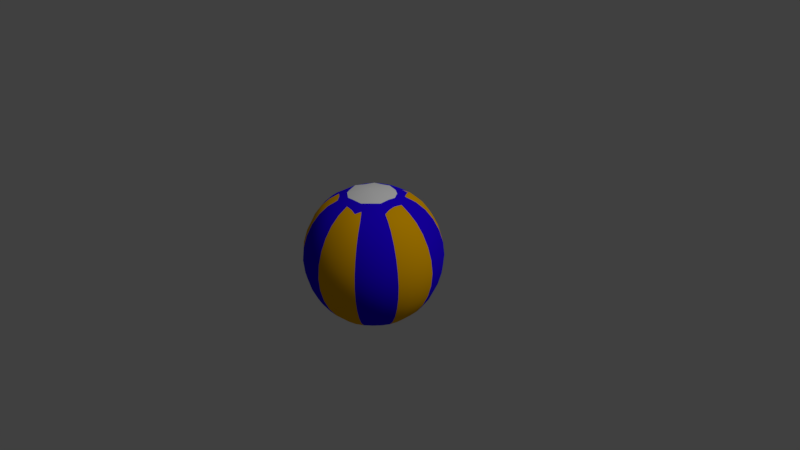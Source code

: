 # Source: beachball.blend  (saved by Blender 2.77.0; exported with 4.5.12 LTS)
import bpy
from mathutils import Matrix  # noqa: F401  (used for matrix-valued properties, if any)

bpy.ops.wm.read_factory_settings(use_empty=True)
scene = bpy.context.scene
scene.name = 'Scene'

# ---- collections
col_collection_1 = bpy.data.collections.new('Collection 1'); scene.collection.children.link(col_collection_1)

# ---- materials (node trees are filled in below, after node groups)
mat_material_002 = bpy.data.materials.new('Material.002')
mat_material_002.alpha_threshold = 0.0
mat_material_002.use_transparent_shadow = False
mat_material_002.diffuse_color = (0.8, 0.3934, 0.0, 1.0)
mat_material_002.roughness = 0.5
mat_material_003 = bpy.data.materials.new('Material.003')
mat_material_003.alpha_threshold = 0.0
mat_material_003.use_transparent_shadow = False
mat_material_003.diffuse_color = (0.01796, 0.0, 0.8, 1.0)
mat_material_003.roughness = 0.5
mat_material_004 = bpy.data.materials.new('Material.004')
mat_material_004.alpha_threshold = 0.0
mat_material_004.use_transparent_shadow = False
mat_material_004.roughness = 0.5

# ---- material node trees

# ---- world
world_world = bpy.data.worlds.new('World'); scene.world = world_world
world_world.color = (0.05088, 0.05088, 0.05088)
world_world.use_sun_shadow = False
world_world.sun_shadow_jitter_overblur = 0.0
world_world.cycles.sampling_method = 'MANUAL'

# ---- cameras
cam_camera = bpy.data.cameras.new('Camera')
cam_camera.clip_end = 100.0
cam_camera.lens = 35.0
cam_camera.sensor_width = 32.0
cam_camera.sensor_height = 18.0
cam_camera.ortho_scale = 7.314
cam_camera.dof.focus_distance = 0.0
cam_camera.dof.aperture_fstop = 128.0

# ---- lights
light_lamp = bpy.data.lights.new('Lamp', 'SUN')
light_lamp.transmission_factor = 0.0
light_lamp.cutoff_distance = 30.0
light_lamp.angle = 0.1993
light_lamp.energy = 1.0
light_lamp.shadow_buffer_clip_start = 1.001
light_lamp.shadow_soft_size = 0.1
light_lamp.shadow_cascade_max_distance = 1000.0

# ---- meshes
me_sphere_002 = bpy.data.meshes.new('Sphere.002')
me_sphere_002.from_pydata([(-0.402, 0.1665, -0.781), (-0.3846, 0.09434, -0.804), (-0.4765, 0.1974, -0.7277), (-0.3387, 0.2053, -0.804), (-0.2619, 0.1085, -0.8505), (-0.4962, 0.1022, -0.7316), (-0.4231, 0.2786, -0.7316), (-0.7048, 0.2919, 0.3457), (-0.7483, 0.1488, 0.3459), (-0.6429, 0.2663, 0.4991), (-0.6343, 0.4239, 0.3459), (-0.7459, 0.309, 0.1768), (-0.7924, 0.1574, 0.1768), (-0.681, 0.136, 0.4999), (-0.5777, 0.3854, 0.4999), (-0.6716, 0.449, 0.1768), (-0.7048, 0.2919, -0.3457), (-0.7483, 0.1488, -0.3459), (-0.7459, 0.309, -0.1768), (-0.6343, 0.4239, -0.3459), (-0.6429, 0.2663, -0.4991), (-0.681, 0.136, -0.4999), (-0.7924, 0.1574, -0.1768), (-0.6716, 0.449, -0.1768), (-0.5777, 0.3854, -0.4999), (-0.402, 0.1665, 0.781), (-0.3846, 0.09434, 0.804), (-0.3387, 0.2053, 0.804), (-0.4765, 0.1974, 0.7277), (-0.4962, 0.1022, 0.7316), (-0.2619, 0.1085, 0.8505), (-0.4231, 0.2786, 0.7316), (-0.2919, 0.7048, -0.3457), (-0.4239, 0.6343, -0.3459), (-0.309, 0.7459, -0.1768), (-0.1488, 0.7483, -0.3459), (-0.2663, 0.6429, -0.4991), (-0.3854, 0.5777, -0.4999), (-0.449, 0.6716, -0.1768), (-0.1574, 0.7924, -0.1768), (-0.136, 0.681, -0.4999), (-0.1665, 0.402, 0.781), (-0.2053, 0.3387, 0.804), (-0.09434, 0.3846, 0.804), (-0.1974, 0.4765, 0.7277), (-0.2786, 0.4231, 0.7316), (-0.1085, 0.2619, 0.8505), (-0.1022, 0.4962, 0.7316), (-0.1665, 0.402, -0.781), (-0.2053, 0.3387, -0.804), (-0.1974, 0.4765, -0.7277), (-0.09434, 0.3846, -0.804), (-0.1085, 0.2619, -0.8505), (-0.2786, 0.4231, -0.7316), (-0.1022, 0.4962, -0.7316), (-0.2919, 0.7048, 0.3457), (-0.4239, 0.6343, 0.3459), (-0.2663, 0.6429, 0.4991), (-0.1488, 0.7483, 0.3459), (-0.309, 0.7459, 0.1768), (-0.449, 0.6716, 0.1768), (-0.3854, 0.5777, 0.4999), (-0.136, 0.681, 0.4999), (-0.1574, 0.7924, 0.1768), (0.2919, 0.7048, 0.3457), (0.1488, 0.7483, 0.3459), (0.2663, 0.6429, 0.4991), (0.4239, 0.6343, 0.3459), (0.309, 0.7459, 0.1768), (0.1574, 0.7924, 0.1768), (0.136, 0.681, 0.4999), (0.3854, 0.5777, 0.4999), (0.449, 0.6716, 0.1768), (0.2919, 0.7048, -0.3457), (0.1488, 0.7483, -0.3459), (0.309, 0.7459, -0.1768), (0.4239, 0.6343, -0.3459), (0.2663, 0.6429, -0.4991), (0.136, 0.681, -0.4999), (0.1574, 0.7924, -0.1768), (0.449, 0.6716, -0.1768), (0.3854, 0.5777, -0.4999), (0.1665, 0.402, 0.781), (0.09434, 0.3846, 0.804), (0.2053, 0.3387, 0.804), (0.1974, 0.4765, 0.7277), (0.1022, 0.4962, 0.7316), (0.1085, 0.2619, 0.8505), (0.2786, 0.4231, 0.7316), (0.1665, 0.402, -0.781), (0.09434, 0.3846, -0.804), (0.1974, 0.4765, -0.7277), (0.2053, 0.3387, -0.804), (0.1085, 0.2619, -0.8505), (0.1022, 0.4962, -0.7316), (0.2786, 0.4231, -0.7316), (0.402, 0.1665, -0.781), (0.3387, 0.2053, -0.804), (0.4765, 0.1974, -0.7277), (0.3846, 0.09434, -0.804), (0.2619, 0.1085, -0.8505), (0.4231, 0.2786, -0.7316), (0.4962, 0.1022, -0.7316), (0.7048, 0.2919, 0.3457), (0.6343, 0.4239, 0.3459), (0.6429, 0.2663, 0.4991), (0.7483, 0.1488, 0.3459), (0.7459, 0.309, 0.1768), (0.6716, 0.449, 0.1768), (0.5777, 0.3854, 0.4999), (0.681, 0.136, 0.4999), (0.7924, 0.1574, 0.1768), (0.7048, 0.2919, -0.3457), (0.6343, 0.4239, -0.3459), (0.7459, 0.309, -0.1768), (0.7483, 0.1488, -0.3459), (0.6429, 0.2663, -0.4991), (0.5777, 0.3854, -0.4999), (0.6716, 0.449, -0.1768), (0.7924, 0.1574, -0.1768), (0.681, 0.136, -0.4999), (0.402, 0.1665, 0.781), (0.3387, 0.2053, 0.804), (0.3846, 0.09434, 0.804), (0.4765, 0.1974, 0.7277), (0.4231, 0.2786, 0.7316), (0.2619, 0.1085, 0.8505), (0.4962, 0.1022, 0.7316), (0.402, -0.1665, -0.781), (0.3846, -0.09434, -0.804), (0.4765, -0.1974, -0.7277), (0.3387, -0.2053, -0.804), (0.2619, -0.1085, -0.8505), (0.4962, -0.1022, -0.7316), (0.4231, -0.2786, -0.7316), (0.7048, -0.2919, 0.3457), (0.7483, -0.1488, 0.3459), (0.6429, -0.2663, 0.4991), (0.6343, -0.4239, 0.3459), (0.7459, -0.309, 0.1768), (0.7924, -0.1574, 0.1768), (0.681, -0.136, 0.4999), (0.5777, -0.3854, 0.4999), (0.6716, -0.449, 0.1768), (0.7048, -0.2919, -0.3457), (0.7483, -0.1488, -0.3459), (0.7459, -0.309, -0.1768), (0.6343, -0.4239, -0.3459), (0.6429, -0.2663, -0.4991), (0.681, -0.136, -0.4999), (0.7924, -0.1574, -0.1768), (0.6716, -0.449, -0.1768), (0.5777, -0.3854, -0.4999), (0.402, -0.1665, 0.781), (0.3846, -0.09434, 0.804), (0.3387, -0.2053, 0.804), (0.4765, -0.1974, 0.7277), (0.4962, -0.1022, 0.7316), (0.2619, -0.1085, 0.8505), (0.4231, -0.2786, 0.7316), (0.1665, -0.402, -0.781), (0.2053, -0.3387, -0.804), (0.1974, -0.4765, -0.7277), (0.09434, -0.3846, -0.804), (0.1085, -0.2619, -0.8505), (0.2786, -0.4231, -0.7316), (0.1022, -0.4962, -0.7316), (0.2919, -0.7048, 0.3457), (0.4239, -0.6343, 0.3459), (0.2663, -0.6429, 0.4991), (0.1488, -0.7483, 0.3459), (0.309, -0.7459, 0.1768), (0.449, -0.6716, 0.1768), (0.3854, -0.5777, 0.4999), (0.136, -0.681, 0.4999), (0.1574, -0.7924, 0.1768), (0.2919, -0.7048, -0.3457), (0.4239, -0.6343, -0.3459), (0.309, -0.7459, -0.1768), (0.1488, -0.7483, -0.3459), (0.2663, -0.6429, -0.4991), (0.3854, -0.5777, -0.4999), (0.449, -0.6716, -0.1768), (0.1574, -0.7924, -0.1768), (0.136, -0.681, -0.4999), (0.1665, -0.402, 0.781), (0.2053, -0.3387, 0.804), (0.09434, -0.3846, 0.804), (0.1974, -0.4765, 0.7277), (0.2786, -0.4231, 0.7316), (0.1085, -0.2619, 0.8505), (0.1022, -0.4962, 0.7316), (-0.1665, -0.402, -0.781), (-0.09434, -0.3846, -0.804), (-0.1974, -0.4765, -0.7277), (-0.2053, -0.3387, -0.804), (-0.1085, -0.2619, -0.8505), (-0.1022, -0.4962, -0.7316), (-0.2786, -0.4231, -0.7316), (-0.2919, -0.7048, 0.3457), (-0.1488, -0.7483, 0.3459), (-0.2663, -0.6429, 0.4991), (-0.4239, -0.6343, 0.3459), (-0.309, -0.7459, 0.1768), (-0.1574, -0.7924, 0.1768), (-0.136, -0.681, 0.4999), (-0.3854, -0.5777, 0.4999), (-0.449, -0.6716, 0.1768), (-0.2919, -0.7048, -0.3457), (-0.1488, -0.7483, -0.3459), (-0.309, -0.7459, -0.1768), (-0.4239, -0.6343, -0.3459), (-0.2663, -0.6429, -0.4991), (-0.136, -0.681, -0.4999), (-0.1574, -0.7924, -0.1768), (-0.449, -0.6716, -0.1768), (-0.3854, -0.5777, -0.4999), (-0.1665, -0.402, 0.781), (-0.09434, -0.3846, 0.804), (-0.2053, -0.3387, 0.804), (-0.1974, -0.4765, 0.7277), (-0.1022, -0.4962, 0.7316), (-0.1085, -0.2619, 0.8505), (-0.2786, -0.4231, 0.7316), (-0.402, -0.1665, 0.781), (-0.3387, -0.2053, 0.804), (-0.3846, -0.09434, 0.804), (-0.4765, -0.1974, 0.7277), (-0.4231, -0.2786, 0.7316), (-0.2619, -0.1085, 0.8505), (-0.4962, -0.1022, 0.7316), (-0.402, -0.1665, -0.781), (-0.3387, -0.2053, -0.804), (-0.4765, -0.1974, -0.7277), (-0.3846, -0.09434, -0.804), (-0.2619, -0.1085, -0.8505), (-0.4231, -0.2786, -0.7316), (-0.4962, -0.1022, -0.7316), (-0.7048, -0.2919, 0.3457), (-0.6343, -0.4239, 0.3459), (-0.6429, -0.2663, 0.4991), (-0.7483, -0.1488, 0.3459), (-0.7459, -0.309, 0.1768), (-0.6716, -0.449, 0.1768), (-0.5777, -0.3854, 0.4999), (-0.681, -0.136, 0.4999), (-0.7924, -0.1574, 0.1768), (-0.7048, -0.2919, -0.3457), (-0.6343, -0.4239, -0.3459), (-0.7459, -0.309, -0.1768), (-0.7483, -0.1488, -0.3459), (-0.6429, -0.2663, -0.4991), (-0.5777, -0.3854, -0.4999), (-0.6716, -0.449, -0.1768), (-0.7924, -0.1574, -0.1768), (-0.681, -0.136, -0.4999), (-0.6932, 1.49e-08, 0.5006), (-0.7632, 1.77e-08, 0.3461), (-0.8087, 1.49e-08, 0.1768), (-0.8087, 1.49e-08, -0.1768), (-0.7632, 1.77e-08, -0.3461), (-0.6932, 1.863e-08, -0.5006), (-0.4976, 1.676e-08, -0.7354), (-0.3728, 1.49e-08, -0.8122), (-0.2254, 1.49e-08, -0.8673), (-0.4902, 0.4902, 0.5006), (-0.5397, 0.5397, 0.3461), (-0.5718, 0.5718, 0.1768), (-0.5718, 0.5718, -0.1768), (-0.5397, 0.5397, -0.3461), (-0.4902, 0.4902, -0.5006), (-0.5954, 0.1201, -0.6309), (-0.5652, 0.2341, -0.629), (-0.5059, 0.3361, -0.6309), (-0.6854, 0.4583, -3.725e-08), (-0.7612, 0.3153, -3.632e-08), (-0.8087, 0.1606, -3.725e-08), (-0.5954, 0.1201, 0.6309), (-0.5652, 0.2341, 0.629), (-0.5059, 0.3361, 0.6309), (6.333e-08, 0.6932, 0.5006), (6.24e-08, 0.7632, 0.3461), (6.333e-08, 0.8087, 0.1768), (6.333e-08, 0.8087, -0.1768), (6.519e-08, 0.7632, -0.3461), (7.078e-08, 0.6932, -0.5006), (-0.1201, 0.5954, -0.6309), (-0.2341, 0.5652, -0.629), (-0.3361, 0.5059, -0.6309), (-0.4583, 0.6854, -3.725e-08), (-0.3153, 0.7612, -3.632e-08), (-0.1606, 0.8087, -3.725e-08), (-0.1201, 0.5954, 0.6309), (-0.2341, 0.5652, 0.629), (-0.3361, 0.5059, 0.6309), (0.4902, 0.4902, 0.5006), (0.5397, 0.5397, 0.3461), (0.5718, 0.5718, 0.1768), (0.5718, 0.5718, -0.1768), (0.5397, 0.5397, -0.3461), (0.4902, 0.4902, -0.5006), (0.4583, 0.6854, -3.725e-08), (0.3153, 0.7612, -3.632e-08), (0.1606, 0.8087, -3.725e-08), (0.1201, 0.5954, 0.6309), (0.2341, 0.5652, 0.629), (0.3361, 0.5059, 0.6309), (0.3361, 0.5059, -0.6309), (0.2341, 0.5652, -0.629), (0.1201, 0.5954, -0.6309), (0.6932, 2.235e-08, 0.5006), (0.7632, 2.142e-08, 0.3461), (0.8087, 1.863e-08, 0.1768), (0.8087, 2.235e-08, -0.1768), (0.7632, 2.421e-08, -0.3461), (0.6932, 2.235e-08, -0.5006), (0.5059, 0.3361, -0.6309), (0.5652, 0.2341, -0.629), (0.5954, 0.1201, -0.6309), (0.8087, 0.1606, -3.725e-08), (0.7612, 0.3153, -3.632e-08), (0.6854, 0.4583, -3.725e-08), (0.5059, 0.3361, 0.6309), (0.5652, 0.2341, 0.629), (0.5954, 0.1201, 0.6309), (0.4902, -0.4902, 0.5006), (0.5397, -0.5397, 0.3461), (0.5718, -0.5718, 0.1768), (0.5718, -0.5718, -0.1768), (0.5397, -0.5397, -0.3461), (0.4902, -0.4902, -0.5006), (0.5954, -0.1201, -0.6309), (0.5652, -0.2341, -0.629), (0.5059, -0.3361, -0.6309), (0.6854, -0.4583, -3.725e-08), (0.7612, -0.3153, -3.632e-08), (0.8087, -0.1606, -3.725e-08), (0.5954, -0.1201, 0.6309), (0.5652, -0.2341, 0.629), (0.5059, -0.3361, 0.6309), (8.196e-08, -0.6932, 0.5006), (8.289e-08, -0.7632, 0.3461), (7.823e-08, -0.8087, 0.1768), (7.451e-08, -0.8087, -0.1768), (7.451e-08, -0.7632, -0.3461), (7.451e-08, -0.6932, -0.5006), (0.3361, -0.5059, -0.6309), (0.2341, -0.5652, -0.629), (0.1201, -0.5954, -0.6309), (0.1606, -0.8087, -3.725e-08), (0.3153, -0.7612, -3.632e-08), (0.4583, -0.6854, -3.725e-08), (0.3361, -0.5059, 0.6309), (0.2341, -0.5652, 0.629), (0.1201, -0.5954, 0.6309), (-0.1956, -0.2036, 0.8673), (-0.2636, -0.2636, 0.8122), (-0.3518, -0.3518, 0.7354), (-0.4902, -0.4902, 0.5006), (-0.5397, -0.5397, 0.3461), (-0.5718, -0.5718, 0.1768), (-0.5718, -0.5718, -0.1768), (-0.5397, -0.5397, -0.3461), (-0.4902, -0.4902, -0.5006), (-0.1201, -0.5954, -0.6309), (-0.2341, -0.5652, -0.629), (-0.3361, -0.5059, -0.6309), (-0.4583, -0.6854, -3.725e-08), (-0.3153, -0.7612, -3.632e-08), (-0.1606, -0.8087, -3.725e-08), (-0.1201, -0.5954, 0.6309), (-0.2341, -0.5652, 0.629), (-0.3361, -0.5059, 0.6309), (-0.2897, -1.304e-08, 0.8673), (-0.3728, -5.588e-09, 0.8122), (-0.4976, 3.725e-09, 0.7354), (-0.2019, 0.2148, 0.8583), (-0.2636, 0.2636, 0.8122), (-0.3518, 0.3518, 0.7354), (-0.3518, 0.3518, -0.7354), (-0.2636, 0.2636, -0.8122), (-0.1594, 0.1594, -0.8673), (4.657e-08, 0.2735, 0.8673), (5.635e-08, 0.3728, 0.8122), (6.333e-08, 0.4976, 0.7354), (7.637e-08, 0.4976, -0.7354), (7.963e-08, 0.3728, -0.8122), (8.196e-08, 0.2254, -0.8673), (0.2178, 0.1851, 0.8673), (0.2636, 0.2636, 0.8122), (0.3518, 0.3518, 0.7354), (0.3518, 0.3518, -0.7354), (0.2636, 0.2636, -0.8122), (0.1594, 0.1594, -0.8673), (0.2745, -1.49e-08, 0.8673), (0.3728, -3.725e-09, 0.8122), (0.4976, 1.118e-08, 0.7354), (0.4976, 2.794e-08, -0.7354), (0.3728, 2.421e-08, -0.8122), (0.2254, 1.863e-08, -0.8673), (0.2048, -0.2115, 0.8673), (0.2636, -0.2636, 0.8122), (0.3518, -0.3518, 0.7354), (0.3518, -0.3518, -0.7354), (0.2636, -0.2636, -0.8122), (0.1594, -0.1594, -0.8673), (4.657e-08, -0.2795, 0.8673), (5.681e-08, -0.3728, 0.8122), (6.706e-08, -0.4976, 0.7354), (8.382e-08, -0.4976, -0.7354), (8.428e-08, -0.3728, -0.8122), (8.568e-08, -0.2254, -0.8673), (-0.3518, -0.3518, -0.7354), (-0.2636, -0.2636, -0.8122), (-0.1594, -0.1594, -0.8673), (-0.5954, -0.1201, 0.6309), (-0.5652, -0.2341, 0.629), (-0.5059, -0.3361, 0.6309), (-0.5059, -0.3361, -0.6309), (-0.5652, -0.2341, -0.629), (-0.5954, -0.1201, -0.6309), (-0.8087, -0.1606, -3.725e-08), (-0.7612, -0.3153, -3.632e-08), (-0.6854, -0.4583, -3.725e-08), (-0.6032, 1.211e-08, 0.6329), (-0.8253, 1.863e-08, -3.508e-08), (-0.6032, 1.956e-08, -0.6329), (8.084e-08, 1.403e-08, -0.9142), (-0.4266, 0.4266, 0.6329), (-0.5836, 0.5836, -3.508e-08), (-0.4266, 0.4266, -0.6329), (6.611e-08, 0.6032, 0.6329), (6.228e-08, 0.8253, -3.508e-08), (7.2e-08, 0.6032, -0.6329), (0.4266, 0.4266, 0.6329), (0.5836, 0.5836, -3.508e-08), (0.4266, 0.4266, -0.6329), (0.6032, 2.051e-08, 0.6329), (0.8253, 1.918e-08, -3.508e-08), (0.6032, 2.803e-08, -0.6329), (0.4266, -0.4266, 0.6329), (0.5836, -0.5836, -3.508e-08), (0.4266, -0.4266, -0.6329), (7.449e-08, -0.6032, 0.6329), (7.532e-08, -0.8253, -3.508e-08), (8.154e-08, -0.6032, -0.6329), (3.758e-08, -2.732e-08, 0.9142), (-0.4266, -0.4266, 0.6329), (-0.5836, -0.5836, -3.508e-08), (-0.4266, -0.4266, -0.6329)], [], [(0, 3, 4, 1), (1, 4, 264, 263), (3, 380, 381, 4), (4, 381, 427, 264), (0, 1, 5, 2), (2, 5, 271, 272), (1, 263, 262, 5), (5, 262, 426, 271), (0, 2, 6, 3), (3, 6, 379, 380), (2, 272, 273, 6), (6, 273, 430, 379), (7, 11, 12, 8), (8, 12, 258, 257), (11, 275, 276, 12), (12, 276, 425, 258), (7, 8, 13, 9), (9, 13, 277, 278), (8, 257, 256, 13), (13, 256, 424, 277), (7, 9, 14, 10), (10, 14, 265, 266), (9, 278, 279, 14), (14, 279, 428, 265), (7, 10, 15, 11), (11, 15, 274, 275), (10, 266, 267, 15), (15, 267, 429, 274), (16, 20, 21, 17), (17, 21, 261, 260), (20, 272, 271, 21), (21, 271, 426, 261), (16, 17, 22, 18), (18, 22, 276, 275), (17, 260, 259, 22), (22, 259, 425, 276), (16, 18, 23, 19), (19, 23, 268, 269), (18, 275, 274, 23), (23, 274, 429, 268), (16, 19, 24, 20), (20, 24, 273, 272), (19, 269, 270, 24), (24, 270, 430, 273), (25, 28, 29, 26), (26, 29, 375, 374), (28, 278, 277, 29), (29, 277, 424, 375), (25, 26, 30, 27), (27, 30, 376, 377), (26, 374, 373, 30), (30, 373, 446, 376), (25, 27, 31, 28), (28, 31, 279, 278), (27, 377, 378, 31), (31, 378, 428, 279), (32, 36, 37, 33), (33, 37, 270, 269), (36, 287, 288, 37), (37, 288, 430, 270), (32, 33, 38, 34), (34, 38, 289, 290), (33, 269, 268, 38), (38, 268, 429, 289), (32, 34, 39, 35), (35, 39, 283, 284), (34, 290, 291, 39), (39, 291, 432, 283), (32, 35, 40, 36), (36, 40, 286, 287), (35, 284, 285, 40), (40, 285, 433, 286), (41, 44, 45, 42), (42, 45, 378, 377), (44, 293, 294, 45), (45, 294, 428, 378), (41, 42, 46, 43), (43, 46, 382, 383), (42, 377, 376, 46), (46, 376, 446, 382), (41, 43, 47, 44), (44, 47, 292, 293), (43, 383, 384, 47), (47, 384, 431, 292), (48, 51, 52, 49), (49, 52, 381, 380), (51, 386, 387, 52), (52, 387, 427, 381), (48, 49, 53, 50), (50, 53, 288, 287), (49, 380, 379, 53), (53, 379, 430, 288), (48, 50, 54, 51), (51, 54, 385, 386), (50, 287, 286, 54), (54, 286, 433, 385), (55, 59, 60, 56), (56, 60, 267, 266), (59, 290, 289, 60), (60, 289, 429, 267), (55, 56, 61, 57), (57, 61, 294, 293), (56, 266, 265, 61), (61, 265, 428, 294), (55, 57, 62, 58), (58, 62, 280, 281), (57, 293, 292, 62), (62, 292, 431, 280), (55, 58, 63, 59), (59, 63, 291, 290), (58, 281, 282, 63), (63, 282, 432, 291), (64, 68, 69, 65), (65, 69, 282, 281), (68, 302, 303, 69), (69, 303, 432, 282), (64, 65, 70, 66), (66, 70, 304, 305), (65, 281, 280, 70), (70, 280, 431, 304), (64, 66, 71, 67), (67, 71, 295, 296), (66, 305, 306, 71), (71, 306, 434, 295), (64, 67, 72, 68), (68, 72, 301, 302), (67, 296, 297, 72), (72, 297, 435, 301), (73, 77, 78, 74), (74, 78, 285, 284), (77, 308, 309, 78), (78, 309, 433, 285), (73, 74, 79, 75), (75, 79, 303, 302), (74, 284, 283, 79), (79, 283, 432, 303), (73, 75, 80, 76), (76, 80, 298, 299), (75, 302, 301, 80), (80, 301, 435, 298), (73, 76, 81, 77), (77, 81, 307, 308), (76, 299, 300, 81), (81, 300, 436, 307), (82, 85, 86, 83), (83, 86, 384, 383), (85, 305, 304, 86), (86, 304, 431, 384), (82, 83, 87, 84), (84, 87, 388, 389), (83, 383, 382, 87), (87, 382, 446, 388), (82, 84, 88, 85), (85, 88, 306, 305), (84, 389, 390, 88), (88, 390, 434, 306), (89, 92, 93, 90), (90, 93, 387, 386), (92, 392, 393, 93), (93, 393, 427, 387), (89, 90, 94, 91), (91, 94, 309, 308), (90, 386, 385, 94), (94, 385, 433, 309), (89, 91, 95, 92), (92, 95, 391, 392), (91, 308, 307, 95), (95, 307, 436, 391), (96, 99, 100, 97), (97, 100, 393, 392), (99, 398, 399, 100), (100, 399, 427, 393), (96, 97, 101, 98), (98, 101, 316, 317), (97, 392, 391, 101), (101, 391, 436, 316), (96, 98, 102, 99), (99, 102, 397, 398), (98, 317, 318, 102), (102, 318, 439, 397), (103, 107, 108, 104), (104, 108, 297, 296), (107, 320, 321, 108), (108, 321, 435, 297), (103, 104, 109, 105), (105, 109, 322, 323), (104, 296, 295, 109), (109, 295, 434, 322), (103, 105, 110, 106), (106, 110, 310, 311), (105, 323, 324, 110), (110, 324, 437, 310), (103, 106, 111, 107), (107, 111, 319, 320), (106, 311, 312, 111), (111, 312, 438, 319), (112, 116, 117, 113), (113, 117, 300, 299), (116, 317, 316, 117), (117, 316, 436, 300), (112, 113, 118, 114), (114, 118, 321, 320), (113, 299, 298, 118), (118, 298, 435, 321), (112, 114, 119, 115), (115, 119, 313, 314), (114, 320, 319, 119), (119, 319, 438, 313), (112, 115, 120, 116), (116, 120, 318, 317), (115, 314, 315, 120), (120, 315, 439, 318), (121, 124, 125, 122), (122, 125, 390, 389), (124, 323, 322, 125), (125, 322, 434, 390), (121, 122, 126, 123), (123, 126, 394, 395), (122, 389, 388, 126), (126, 388, 446, 394), (121, 123, 127, 124), (124, 127, 324, 323), (123, 395, 396, 127), (127, 396, 437, 324), (128, 131, 132, 129), (129, 132, 399, 398), (131, 404, 405, 132), (132, 405, 427, 399), (128, 129, 133, 130), (130, 133, 331, 332), (129, 398, 397, 133), (133, 397, 439, 331), (128, 130, 134, 131), (131, 134, 403, 404), (130, 332, 333, 134), (134, 333, 442, 403), (135, 139, 140, 136), (136, 140, 312, 311), (139, 335, 336, 140), (140, 336, 438, 312), (135, 136, 141, 137), (137, 141, 337, 338), (136, 311, 310, 141), (141, 310, 437, 337), (135, 137, 142, 138), (138, 142, 325, 326), (137, 338, 339, 142), (142, 339, 440, 325), (135, 138, 143, 139), (139, 143, 334, 335), (138, 326, 327, 143), (143, 327, 441, 334), (144, 148, 149, 145), (145, 149, 315, 314), (148, 332, 331, 149), (149, 331, 439, 315), (144, 145, 150, 146), (146, 150, 336, 335), (145, 314, 313, 150), (150, 313, 438, 336), (144, 146, 151, 147), (147, 151, 328, 329), (146, 335, 334, 151), (151, 334, 441, 328), (144, 147, 152, 148), (148, 152, 333, 332), (147, 329, 330, 152), (152, 330, 442, 333), (153, 156, 157, 154), (154, 157, 396, 395), (156, 338, 337, 157), (157, 337, 437, 396), (153, 154, 158, 155), (155, 158, 400, 401), (154, 395, 394, 158), (158, 394, 446, 400), (153, 155, 159, 156), (156, 159, 339, 338), (155, 401, 402, 159), (159, 402, 440, 339), (160, 163, 164, 161), (161, 164, 405, 404), (163, 410, 411, 164), (164, 411, 427, 405), (160, 161, 165, 162), (162, 165, 346, 347), (161, 404, 403, 165), (165, 403, 442, 346), (160, 162, 166, 163), (163, 166, 409, 410), (162, 347, 348, 166), (166, 348, 445, 409), (167, 171, 172, 168), (168, 172, 327, 326), (171, 350, 351, 172), (172, 351, 441, 327), (167, 168, 173, 169), (169, 173, 352, 353), (168, 326, 325, 173), (173, 325, 440, 352), (167, 169, 174, 170), (170, 174, 340, 341), (169, 353, 354, 174), (174, 354, 443, 340), (167, 170, 175, 171), (171, 175, 349, 350), (170, 341, 342, 175), (175, 342, 444, 349), (176, 180, 181, 177), (177, 181, 330, 329), (180, 347, 346, 181), (181, 346, 442, 330), (176, 177, 182, 178), (178, 182, 351, 350), (177, 329, 328, 182), (182, 328, 441, 351), (176, 178, 183, 179), (179, 183, 343, 344), (178, 350, 349, 183), (183, 349, 444, 343), (176, 179, 184, 180), (180, 184, 348, 347), (179, 344, 345, 184), (184, 345, 445, 348), (185, 188, 189, 186), (186, 189, 402, 401), (188, 353, 352, 189), (189, 352, 440, 402), (185, 186, 190, 187), (187, 190, 406, 407), (186, 401, 400, 190), (190, 400, 446, 406), (185, 187, 191, 188), (188, 191, 354, 353), (187, 407, 408, 191), (191, 408, 443, 354), (192, 195, 196, 193), (193, 196, 411, 410), (195, 413, 414, 196), (196, 414, 427, 411), (192, 193, 197, 194), (194, 197, 364, 365), (193, 410, 409, 197), (197, 409, 445, 364), (192, 194, 198, 195), (195, 198, 412, 413), (194, 365, 366, 198), (198, 366, 449, 412), (199, 203, 204, 200), (200, 204, 342, 341), (203, 368, 369, 204), (204, 369, 444, 342), (199, 200, 205, 201), (201, 205, 370, 371), (200, 341, 340, 205), (205, 340, 443, 370), (199, 201, 206, 202), (202, 206, 358, 359), (201, 371, 372, 206), (206, 372, 447, 358), (199, 202, 207, 203), (203, 207, 367, 368), (202, 359, 360, 207), (207, 360, 448, 367), (208, 212, 213, 209), (209, 213, 345, 344), (212, 365, 364, 213), (213, 364, 445, 345), (208, 209, 214, 210), (210, 214, 369, 368), (209, 344, 343, 214), (214, 343, 444, 369), (208, 210, 215, 211), (211, 215, 361, 362), (210, 368, 367, 215), (215, 367, 448, 361), (208, 211, 216, 212), (212, 216, 366, 365), (211, 362, 363, 216), (216, 363, 449, 366), (217, 220, 221, 218), (218, 221, 408, 407), (220, 371, 370, 221), (221, 370, 443, 408), (217, 218, 222, 219), (219, 222, 355, 356), (218, 407, 406, 222), (222, 406, 446, 355), (217, 219, 223, 220), (220, 223, 372, 371), (219, 356, 357, 223), (223, 357, 447, 372), (224, 227, 228, 225), (225, 228, 357, 356), (227, 416, 417, 228), (228, 417, 447, 357), (224, 225, 229, 226), (226, 229, 373, 374), (225, 356, 355, 229), (229, 355, 446, 373), (224, 226, 230, 227), (227, 230, 415, 416), (226, 374, 375, 230), (230, 375, 424, 415), (231, 234, 235, 232), (232, 235, 414, 413), (234, 263, 264, 235), (235, 264, 427, 414), (231, 232, 236, 233), (233, 236, 418, 419), (232, 413, 412, 236), (236, 412, 449, 418), (231, 233, 237, 234), (234, 237, 262, 263), (233, 419, 420, 237), (237, 420, 426, 262), (238, 242, 243, 239), (239, 243, 360, 359), (242, 422, 423, 243), (243, 423, 448, 360), (238, 239, 244, 240), (240, 244, 417, 416), (239, 359, 358, 244), (244, 358, 447, 417), (238, 240, 245, 241), (241, 245, 256, 257), (240, 416, 415, 245), (245, 415, 424, 256), (238, 241, 246, 242), (242, 246, 421, 422), (241, 257, 258, 246), (246, 258, 425, 421), (247, 251, 252, 248), (248, 252, 363, 362), (251, 419, 418, 252), (252, 418, 449, 363), (247, 248, 253, 249), (249, 253, 423, 422), (248, 362, 361, 253), (253, 361, 448, 423), (247, 249, 254, 250), (250, 254, 259, 260), (249, 422, 421, 254), (254, 421, 425, 259), (247, 250, 255, 251), (251, 255, 420, 419), (250, 260, 261, 255), (255, 261, 426, 420)])
me_sphere_002.polygons.foreach_set('use_smooth', [True] * 448)
me_sphere_002.polygons.foreach_set('material_index', [1, 1, 1, 2, 0, 0, 0, 0, 1, 1, 1, 1, 0, 0, 0, 0, 0, 0, 0, 0, 1, 1, 1, 1, 1, 1, 1, 1, 0, 0, 0, 0, 0, 0, 0, 0, 1, 1, 1, 1, 1, 1, 1, 1, 0, 0, 0, 0, 1, 1, 1, 2, 1, 1, 1, 1, 0, 0, 0, 0, 0, 0, 0, 0, 1, 1, 1, 1, 1, 1, 1, 1, 0, 0, 0, 0, 1, 1, 1, 2, 1, 1, 1, 1, 1, 1, 1, 2, 0, 0, 0, 0, 1, 1, 1, 1, 0, 0, 0, 0, 0, 0, 0, 0, 1, 1, 1, 1, 1, 1, 1, 1, 0, 1, 0, 1, 0, 0, 1, 1, 0, 0, 0, 0, 0, 0, 0, 0, 0, 1, 0, 1, 0, 0, 1, 1, 0, 0, 0, 0, 0, 0, 0, 0, 0, 1, 0, 1, 1, 1, 1, 2, 0, 0, 0, 0, 1, 1, 1, 2, 0, 0, 1, 1, 0, 0, 0, 0, 1, 1, 1, 2, 1, 1, 1, 1, 1, 0, 1, 0, 1, 1, 1, 1, 1, 1, 1, 1, 1, 0, 1, 0, 1, 1, 0, 0, 1, 1, 1, 1, 1, 1, 1, 1, 1, 0, 1, 0, 1, 1, 0, 0, 1, 1, 1, 1, 1, 1, 1, 2, 1, 1, 0, 0, 1, 1, 1, 2, 0, 0, 0, 0, 1, 1, 1, 1, 0, 0, 0, 0, 0, 0, 0, 0, 1, 1, 1, 1, 1, 1, 1, 1, 0, 0, 0, 0, 0, 0, 0, 0, 1, 1, 1, 1, 1, 1, 1, 1, 0, 0, 0, 0, 1, 1, 1, 2, 1, 1, 1, 1, 1, 1, 1, 2, 0, 0, 1, 1, 0, 0, 0, 0, 0, 1, 0, 1, 0, 0, 1, 1, 0, 0, 0, 0, 0, 0, 0, 0, 0, 1, 0, 1, 0, 0, 1, 1, 0, 0, 0, 0, 0, 0, 0, 0, 0, 1, 0, 1, 1, 1, 1, 2, 0, 0, 0, 0, 1, 1, 1, 2, 1, 1, 1, 1, 1, 0, 1, 0, 1, 1, 1, 1, 1, 1, 1, 1, 1, 0, 1, 0, 1, 1, 0, 0, 1, 1, 1, 1, 1, 1, 1, 1, 1, 0, 1, 0, 1, 1, 0, 0, 1, 1, 1, 1, 1, 1, 1, 2, 1, 1, 0, 0, 1, 0, 1, 0, 1, 1, 1, 2, 1, 1, 0, 0, 1, 1, 1, 2, 1, 1, 0, 0, 1, 0, 1, 0, 1, 0, 1, 0, 1, 1, 0, 0, 1, 0, 1, 0, 1, 1, 0, 0, 1, 0, 1, 0, 1, 1, 0, 0, 1, 0, 1, 0, 1, 1, 0, 0])
me_sphere_002.materials.append(mat_material_002)
me_sphere_002.materials.append(mat_material_003)
me_sphere_002.materials.append(mat_material_004)
me_sphere_002.use_remesh_preserve_volume = False
me_sphere_002.use_remesh_preserve_attributes = False
me_sphere_002.use_mirror_vertex_groups = False
me_sphere_002.update()

# ---- objects
ob_sphere = bpy.data.objects.new('Sphere', me_sphere_002)
ob_lamp = bpy.data.objects.new('Lamp', light_lamp)
ob_camera = bpy.data.objects.new('Camera', cam_camera)

# ---- transforms, parenting, visibility, modifiers, constraints
ob_sphere.location = (0.0, 0.0, 0.0)
ob_sphere.scale = (1.1, 1.1, 1.0)
ob_sphere.lineart.crease_threshold = 0.0
ob_lamp.location = (4.076, 1.005, 5.904)
ob_lamp.rotation_euler = (0.6503, 0.05522, 1.866)
ob_lamp.lock_rotations_4d = False
ob_lamp.empty_display_type = 'ARROWS'
ob_lamp.color = (0.0, 0.0, 0.0, 0.0)
ob_lamp.lineart.crease_threshold = 0.0
ob_camera.location = (7.481, -6.508, 5.344)
ob_camera.rotation_euler = (1.109, 0.01082, 0.8149)
ob_camera.lock_rotations_4d = False
ob_camera.empty_display_type = 'ARROWS'
ob_camera.color = (0.0, 0.0, 0.0, 0.0)
ob_camera.display_type = 'WIRE'
ob_camera.lineart.crease_threshold = 0.0

# ---- collection membership
col_collection_1.objects.link(ob_sphere)
col_collection_1.objects.link(ob_lamp)
col_collection_1.objects.link(ob_camera)

# ---- scene / render settings (as saved in the file)
scene.camera = ob_camera
scene.frame_start = 1; scene.frame_end = 250; scene.frame_set(1)
scene.render.engine = 'BLENDER_EEVEE_NEXT'
scene.render.resolution_percentage = 50
scene.render.dither_intensity = 0.0
scene.cycles.use_denoising = False
scene.cycles.samples = 128
scene.cycles.sampling_pattern = 'TABULATED_SOBOL'
scene.cycles.light_sampling_threshold = 0.0
scene.cycles.use_adaptive_sampling = False
scene.cycles.use_light_tree = False
scene.cycles.blur_glossy = 0.0
scene.cycles.sample_clamp_indirect = 0.0
scene.view_settings.view_transform = 'Standard'
bpy.context.view_layer.update()
